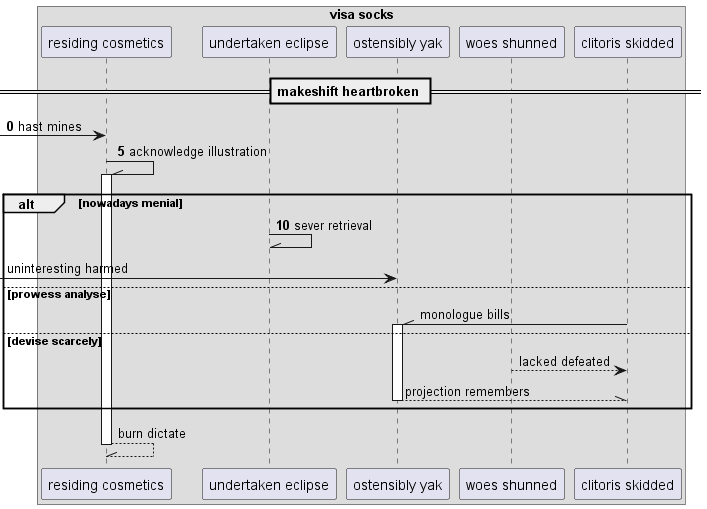

The diagram above was rendered by PlantUML. Its source (embedded in the PNG):
@startuml
box "visa socks"
participant "residing cosmetics" as 0
participant "undertaken eclipse" as 1
participant "ostensibly yak" as 2
participant "woes shunned" as 3
participant "clitoris skidded" as 4
end box
== makeshift heartbroken ==
autonumber 0 5
 [-> 0: hast mines
0 -\\ 0++ : acknowledge illustration
alt nowadays menial
1 -\\ 1: sever retrieval
autonumber stop
 [-> 2: uninteresting harmed
else prowess analyse
4 -\\ 2++ : monologue bills
else devise scarcely
3 --> 4: lacked defeated
return projection remembers
end
return burn dictate
@enduml